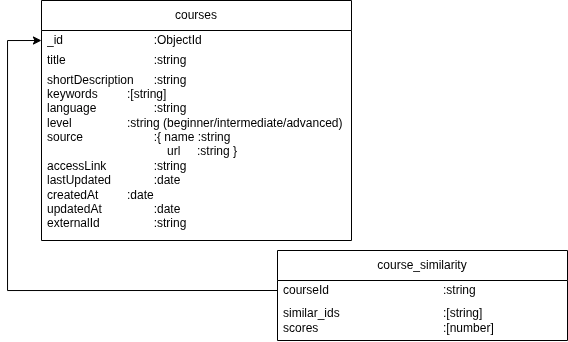

The diagram above was exported from draw.io. Its source (the exported page's mxGraphModel, read from the mxfile embedded in the PNG):
<mxGraphModel dx="623" dy="463" grid="1" gridSize="10" guides="1" tooltips="1" connect="1" arrows="1" fold="1" page="1" pageScale="1" pageWidth="827" pageHeight="1169" math="0" shadow="0">
  <root>
    <mxCell id="0" />
    <mxCell id="1" parent="0" />
    <mxCell id="lj549loQO4pX2Rvr2RSi-1" parent="1" style="swimlane;fontStyle=0;childLayout=stackLayout;horizontal=1;startSize=30;horizontalStack=0;resizeParent=1;resizeParentMax=0;resizeLast=0;collapsible=1;marginBottom=0;whiteSpace=wrap;html=1;" value="courses" vertex="1">
      <mxGeometry height="240" width="310" x="274" y="110" as="geometry" />
    </mxCell>
    <mxCell id="lj549loQO4pX2Rvr2RSi-2" parent="lj549loQO4pX2Rvr2RSi-1" style="text;strokeColor=none;fillColor=none;align=left;verticalAlign=middle;spacingLeft=4;spacingRight=4;overflow=hidden;points=[[0,0.5],[1,0.5]];portConstraint=eastwest;rotatable=0;whiteSpace=wrap;html=1;" value="_id&lt;span style=&quot;white-space: pre;&quot;&gt;&#09;&lt;/span&gt;&lt;span style=&quot;white-space: pre;&quot;&gt;&#09;&lt;/span&gt;&lt;span style=&quot;white-space: pre;&quot;&gt;&#09;&lt;/span&gt;&lt;span style=&quot;white-space: pre;&quot;&gt;&#09;&lt;/span&gt;:ObjectId" vertex="1">
      <mxGeometry height="20" width="310" y="30" as="geometry" />
    </mxCell>
    <mxCell id="lj549loQO4pX2Rvr2RSi-3" parent="lj549loQO4pX2Rvr2RSi-1" style="text;strokeColor=none;fillColor=none;align=left;verticalAlign=middle;spacingLeft=4;spacingRight=4;overflow=hidden;points=[[0,0.5],[1,0.5]];portConstraint=eastwest;rotatable=0;whiteSpace=wrap;html=1;" value="title&lt;span style=&quot;white-space: pre;&quot;&gt;&#09;&lt;/span&gt;&lt;span style=&quot;white-space: pre;&quot;&gt;&#09;&lt;span style=&quot;white-space: pre;&quot;&gt;&#09;&lt;span style=&quot;white-space: pre;&quot;&gt;&#09;&lt;/span&gt;&lt;/span&gt;&lt;/span&gt;:string" vertex="1">
      <mxGeometry height="20" width="310" y="50" as="geometry" />
    </mxCell>
    <mxCell id="lj549loQO4pX2Rvr2RSi-4" parent="lj549loQO4pX2Rvr2RSi-1" style="text;strokeColor=none;fillColor=none;align=left;verticalAlign=middle;spacingLeft=4;spacingRight=4;overflow=hidden;points=[[0,0.5],[1,0.5]];portConstraint=eastwest;rotatable=0;whiteSpace=wrap;html=1;" value="shortDescription&lt;span style=&quot;white-space: pre;&quot;&gt;&#09;&lt;/span&gt;:string&lt;div&gt;keywords&lt;span style=&quot;white-space: pre;&quot;&gt;&#09;&lt;/span&gt;&lt;span style=&quot;white-space: pre;&quot;&gt;&#09;&lt;/span&gt;:[string]&lt;/div&gt;&lt;div&gt;language&lt;span style=&quot;white-space: pre;&quot;&gt;&#09;&lt;/span&gt;&lt;span style=&quot;white-space: pre;&quot;&gt;&#09;&lt;/span&gt;&lt;span style=&quot;white-space: pre;&quot;&gt;&#09;&lt;/span&gt;:string&lt;/div&gt;&lt;div&gt;level&lt;span style=&quot;white-space: pre;&quot;&gt;&#09;&lt;/span&gt;&lt;span style=&quot;white-space: pre;&quot;&gt;&#09;&lt;/span&gt;&lt;span style=&quot;white-space: pre;&quot;&gt;&#09;&lt;/span&gt;:string&amp;nbsp;&lt;span style=&quot;background-color: transparent; color: light-dark(rgb(0, 0, 0), rgb(255, 255, 255));&quot;&gt;(beginner/intermediate/advanced)&lt;/span&gt;&lt;/div&gt;&lt;div&gt;&lt;span style=&quot;background-color: transparent; color: light-dark(rgb(0, 0, 0), rgb(255, 255, 255));&quot;&gt;source&lt;span style=&quot;white-space: pre;&quot;&gt;&#09;&lt;/span&gt;&lt;span style=&quot;white-space: pre;&quot;&gt;&#09;&lt;/span&gt;&lt;span style=&quot;white-space: pre;&quot;&gt;&#09;&lt;/span&gt;:{ name :string&lt;/span&gt;&lt;/div&gt;&lt;div&gt;&lt;span style=&quot;white-space: pre;&quot;&gt;&#09;&lt;/span&gt;&lt;span style=&quot;white-space: pre;&quot;&gt;&#09;&lt;/span&gt;&lt;span style=&quot;white-space: pre;&quot;&gt;&#09;&lt;/span&gt;&lt;span style=&quot;white-space: pre;&quot;&gt;&#09;&lt;/span&gt;&amp;nbsp; &amp;nbsp; url&amp;nbsp; &amp;nbsp; &amp;nbsp;:string }&lt;/div&gt;&lt;div&gt;&lt;span style=&quot;background-color: transparent; color: light-dark(rgb(0, 0, 0), rgb(255, 255, 255));&quot;&gt;accessLink&lt;span style=&quot;white-space: pre;&quot;&gt;&#09;&lt;/span&gt;&lt;span style=&quot;white-space: pre;&quot;&gt;&#09;&lt;/span&gt;:string&lt;/span&gt;&lt;/div&gt;&lt;div&gt;&lt;span style=&quot;background-color: transparent; color: light-dark(rgb(0, 0, 0), rgb(255, 255, 255));&quot;&gt;lastUpdated&lt;span style=&quot;white-space: pre;&quot;&gt;&#09;&lt;/span&gt;&lt;span style=&quot;white-space: pre;&quot;&gt;&#09;&lt;/span&gt;:date&lt;/span&gt;&lt;/div&gt;&lt;div&gt;&lt;span style=&quot;background-color: transparent; color: light-dark(rgb(0, 0, 0), rgb(255, 255, 255));&quot;&gt;createdAt&lt;span style=&quot;white-space: pre;&quot;&gt;&#09;&lt;/span&gt;&lt;span style=&quot;white-space: pre;&quot;&gt;&#09;&lt;/span&gt;:date&lt;/span&gt;&lt;/div&gt;&lt;div&gt;&lt;span style=&quot;background-color: transparent; color: light-dark(rgb(0, 0, 0), rgb(255, 255, 255));&quot;&gt;updatedAt&lt;span style=&quot;white-space: pre;&quot;&gt;&#09;&lt;/span&gt;&lt;span style=&quot;white-space: pre;&quot;&gt;&#09;&lt;/span&gt;:date&lt;/span&gt;&lt;/div&gt;&lt;div&gt;&lt;span style=&quot;background-color: transparent; color: light-dark(rgb(0, 0, 0), rgb(255, 255, 255));&quot;&gt;externalId&lt;span style=&quot;white-space: pre;&quot;&gt;&#09;&lt;/span&gt;&lt;span style=&quot;white-space: pre;&quot;&gt;&#09;&lt;/span&gt;:string&lt;/span&gt;&lt;/div&gt;&lt;div&gt;&lt;span style=&quot;background-color: transparent; color: light-dark(rgb(0, 0, 0), rgb(255, 255, 255));&quot;&gt;&lt;br&gt;&lt;/span&gt;&lt;/div&gt;" vertex="1">
      <mxGeometry height="170" width="310" y="70" as="geometry" />
    </mxCell>
    <mxCell id="lj549loQO4pX2Rvr2RSi-6" parent="1" style="swimlane;fontStyle=0;childLayout=stackLayout;horizontal=1;startSize=30;horizontalStack=0;resizeParent=1;resizeParentMax=0;resizeLast=0;collapsible=1;marginBottom=0;whiteSpace=wrap;html=1;" value="course_similarity" vertex="1">
      <mxGeometry height="90" width="290" x="510" y="360" as="geometry" />
    </mxCell>
    <mxCell id="lj549loQO4pX2Rvr2RSi-8" parent="lj549loQO4pX2Rvr2RSi-6" style="text;strokeColor=none;fillColor=none;align=left;verticalAlign=middle;spacingLeft=4;spacingRight=4;overflow=hidden;points=[[0,0.5],[1,0.5]];portConstraint=eastwest;rotatable=0;whiteSpace=wrap;html=1;" value="courseId&lt;span style=&quot;white-space: pre;&quot;&gt;&#09;&lt;span style=&quot;white-space: pre;&quot;&gt;&#09;&lt;span style=&quot;white-space: pre;&quot;&gt;&#09;&lt;/span&gt;&lt;span style=&quot;white-space: pre;&quot;&gt;&#09;&lt;/span&gt;&lt;span style=&quot;white-space: pre;&quot;&gt;&#09;&lt;/span&gt;&lt;/span&gt;&lt;/span&gt;:string&lt;span style=&quot;white-space: pre;&quot;&gt;&#09;&lt;/span&gt;&lt;span style=&quot;white-space: pre;&quot;&gt;&#09;&lt;/span&gt;" vertex="1">
      <mxGeometry height="20" width="290" y="30" as="geometry" />
    </mxCell>
    <mxCell id="lj549loQO4pX2Rvr2RSi-9" parent="lj549loQO4pX2Rvr2RSi-6" style="text;strokeColor=none;fillColor=none;align=left;verticalAlign=middle;spacingLeft=4;spacingRight=4;overflow=hidden;points=[[0,0.5],[1,0.5]];portConstraint=eastwest;rotatable=0;whiteSpace=wrap;html=1;" value="&lt;div&gt;similar_ids&lt;span style=&quot;white-space: pre;&quot;&gt;&#09;&lt;/span&gt;&lt;span style=&quot;white-space: pre;&quot;&gt;&#09;&lt;/span&gt;&lt;span style=&quot;white-space: pre;&quot;&gt;&#09;&lt;/span&gt;&lt;span style=&quot;white-space: pre;&quot;&gt;&#09;&lt;/span&gt;:[string]&lt;/div&gt;&lt;div&gt;scores&lt;span style=&quot;white-space: pre;&quot;&gt;&#09;&lt;/span&gt;&lt;span style=&quot;white-space: pre;&quot;&gt;&#09;&lt;/span&gt;&lt;span style=&quot;white-space: pre;&quot;&gt;&#09;&lt;/span&gt;&lt;span style=&quot;white-space: pre;&quot;&gt;&#09;&lt;/span&gt;&lt;span style=&quot;white-space: pre;&quot;&gt;&#09;&lt;/span&gt;:[number]&lt;/div&gt;" vertex="1">
      <mxGeometry height="40" width="290" y="50" as="geometry" />
    </mxCell>
    <mxCell id="lj549loQO4pX2Rvr2RSi-11" edge="1" parent="1" style="edgeStyle=orthogonalEdgeStyle;rounded=0;orthogonalLoop=1;jettySize=auto;html=1;exitX=0;exitY=0.5;exitDx=0;exitDy=0;">
      <mxGeometry relative="1" as="geometry">
        <Array as="points">
          <mxPoint x="240" y="400" />
          <mxPoint x="240" y="150" />
        </Array>
        <mxPoint x="510" y="400" as="sourcePoint" />
        <mxPoint x="273.97" y="150" as="targetPoint" />
      </mxGeometry>
    </mxCell>
  </root>
</mxGraphModel>